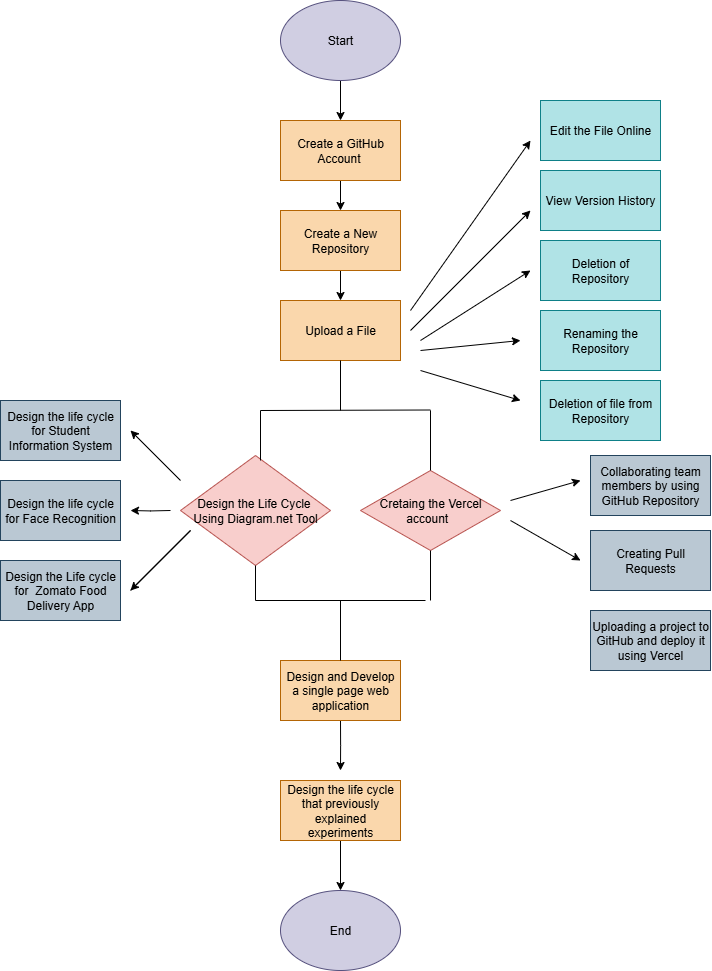

The diagram above was exported from draw.io. Its source (the exported page's mxGraphModel, read from the mxfile embedded in the PNG):
<mxGraphModel dx="1747" dy="1002" grid="1" gridSize="10" guides="1" tooltips="1" connect="1" arrows="1" fold="1" page="1" pageScale="1" pageWidth="850" pageHeight="1100" background="#ffffff" math="0" shadow="0">
  <root>
    <mxCell id="0" />
    <mxCell id="1" parent="0" />
    <mxCell id="Ba745q9lD7wOMWDephNi-22" style="edgeStyle=orthogonalEdgeStyle;rounded=0;orthogonalLoop=1;jettySize=auto;html=1;exitX=0.5;exitY=1;exitDx=0;exitDy=0;entryX=0.5;entryY=0;entryDx=0;entryDy=0;labelBackgroundColor=none;fontColor=default;" edge="1" parent="1" source="Ba745q9lD7wOMWDephNi-1" target="Ba745q9lD7wOMWDephNi-2">
      <mxGeometry relative="1" as="geometry" />
    </mxCell>
    <mxCell id="Ba745q9lD7wOMWDephNi-1" value="Start" style="ellipse;whiteSpace=wrap;html=1;labelBackgroundColor=none;fillColor=#d0cee2;strokeColor=#56517e;" vertex="1" parent="1">
      <mxGeometry x="330" y="60" width="120" height="80" as="geometry" />
    </mxCell>
    <mxCell id="Ba745q9lD7wOMWDephNi-23" style="edgeStyle=orthogonalEdgeStyle;rounded=0;orthogonalLoop=1;jettySize=auto;html=1;exitX=0.5;exitY=1;exitDx=0;exitDy=0;entryX=0.5;entryY=0;entryDx=0;entryDy=0;labelBackgroundColor=none;fontColor=default;" edge="1" parent="1" source="Ba745q9lD7wOMWDephNi-2" target="Ba745q9lD7wOMWDephNi-3">
      <mxGeometry relative="1" as="geometry" />
    </mxCell>
    <mxCell id="Ba745q9lD7wOMWDephNi-2" value="Create a GitHub Account&amp;nbsp;" style="rounded=0;whiteSpace=wrap;html=1;labelBackgroundColor=none;fillColor=#fad7ac;strokeColor=#b46504;" vertex="1" parent="1">
      <mxGeometry x="330" y="180" width="120" height="60" as="geometry" />
    </mxCell>
    <mxCell id="Ba745q9lD7wOMWDephNi-24" style="edgeStyle=orthogonalEdgeStyle;rounded=0;orthogonalLoop=1;jettySize=auto;html=1;exitX=0.5;exitY=1;exitDx=0;exitDy=0;entryX=0.5;entryY=0;entryDx=0;entryDy=0;labelBackgroundColor=none;fontColor=default;" edge="1" parent="1" source="Ba745q9lD7wOMWDephNi-3" target="Ba745q9lD7wOMWDephNi-4">
      <mxGeometry relative="1" as="geometry" />
    </mxCell>
    <mxCell id="Ba745q9lD7wOMWDephNi-3" value="Create a New Repository" style="rounded=0;whiteSpace=wrap;html=1;labelBackgroundColor=none;fillColor=#fad7ac;strokeColor=#b46504;" vertex="1" parent="1">
      <mxGeometry x="330" y="270" width="120" height="60" as="geometry" />
    </mxCell>
    <mxCell id="Ba745q9lD7wOMWDephNi-4" value="Upload a File" style="rounded=0;whiteSpace=wrap;html=1;labelBackgroundColor=none;fillColor=#fad7ac;strokeColor=#b46504;" vertex="1" parent="1">
      <mxGeometry x="330" y="360" width="120" height="60" as="geometry" />
    </mxCell>
    <mxCell id="Ba745q9lD7wOMWDephNi-5" value="Edit the File Online" style="rounded=0;whiteSpace=wrap;html=1;labelBackgroundColor=none;fillColor=#b0e3e6;strokeColor=#0e8088;" vertex="1" parent="1">
      <mxGeometry x="590" y="160" width="120" height="60" as="geometry" />
    </mxCell>
    <mxCell id="Ba745q9lD7wOMWDephNi-6" value="View Version History" style="rounded=0;whiteSpace=wrap;html=1;labelBackgroundColor=none;fillColor=#b0e3e6;strokeColor=#0e8088;" vertex="1" parent="1">
      <mxGeometry x="590" y="230" width="120" height="60" as="geometry" />
    </mxCell>
    <mxCell id="Ba745q9lD7wOMWDephNi-8" value="Renaming the Repository" style="rounded=0;whiteSpace=wrap;html=1;labelBackgroundColor=none;fillColor=#b0e3e6;strokeColor=#0e8088;" vertex="1" parent="1">
      <mxGeometry x="590" y="370" width="120" height="60" as="geometry" />
    </mxCell>
    <mxCell id="Ba745q9lD7wOMWDephNi-36" style="edgeStyle=orthogonalEdgeStyle;rounded=0;orthogonalLoop=1;jettySize=auto;html=1;labelBackgroundColor=none;fontColor=default;" edge="1" parent="1">
      <mxGeometry relative="1" as="geometry">
        <mxPoint x="180" y="570" as="targetPoint" />
        <mxPoint x="220" y="570" as="sourcePoint" />
      </mxGeometry>
    </mxCell>
    <mxCell id="Ba745q9lD7wOMWDephNi-9" value="Design the Life Cycle&amp;nbsp;&lt;div&gt;Using Diagram.net Tool&lt;/div&gt;" style="rhombus;whiteSpace=wrap;html=1;labelBackgroundColor=none;fillColor=#f8cecc;strokeColor=#b85450;" vertex="1" parent="1">
      <mxGeometry x="230" y="515" width="150" height="110" as="geometry" />
    </mxCell>
    <mxCell id="Ba745q9lD7wOMWDephNi-10" value="Design the life cycle for Student Information System" style="rounded=0;whiteSpace=wrap;html=1;labelBackgroundColor=none;fillColor=#bac8d3;strokeColor=#23445d;" vertex="1" parent="1">
      <mxGeometry x="50" y="460" width="120" height="60" as="geometry" />
    </mxCell>
    <mxCell id="Ba745q9lD7wOMWDephNi-11" value="Design the life cycle for Face Recognition" style="rounded=0;whiteSpace=wrap;html=1;labelBackgroundColor=none;fillColor=#bac8d3;strokeColor=#23445d;" vertex="1" parent="1">
      <mxGeometry x="50" y="540" width="120" height="60" as="geometry" />
    </mxCell>
    <mxCell id="Ba745q9lD7wOMWDephNi-12" value="Deletion of Repository" style="rounded=0;whiteSpace=wrap;html=1;labelBackgroundColor=none;fillColor=#b0e3e6;strokeColor=#0e8088;" vertex="1" parent="1">
      <mxGeometry x="590" y="300" width="120" height="60" as="geometry" />
    </mxCell>
    <mxCell id="Ba745q9lD7wOMWDephNi-13" value="Deletion of file from Repository" style="rounded=0;whiteSpace=wrap;html=1;labelBackgroundColor=none;fillColor=#b0e3e6;strokeColor=#0e8088;" vertex="1" parent="1">
      <mxGeometry x="590" y="440" width="120" height="60" as="geometry" />
    </mxCell>
    <mxCell id="Ba745q9lD7wOMWDephNi-14" value="Design the Life cycle for&amp;nbsp; Zomato Food Delivery App" style="rounded=0;whiteSpace=wrap;html=1;labelBackgroundColor=none;fillColor=#bac8d3;strokeColor=#23445d;" vertex="1" parent="1">
      <mxGeometry x="50" y="620" width="120" height="60" as="geometry" />
    </mxCell>
    <mxCell id="Ba745q9lD7wOMWDephNi-15" value="Collaborating team members by using GitHub Repository" style="rounded=0;whiteSpace=wrap;html=1;labelBackgroundColor=none;fillColor=#bac8d3;strokeColor=#23445d;" vertex="1" parent="1">
      <mxGeometry x="640" y="515" width="120" height="60" as="geometry" />
    </mxCell>
    <mxCell id="Ba745q9lD7wOMWDephNi-16" value="Creating Pull Requests" style="rounded=0;whiteSpace=wrap;html=1;labelBackgroundColor=none;fillColor=#bac8d3;strokeColor=#23445d;" vertex="1" parent="1">
      <mxGeometry x="640" y="590" width="120" height="60" as="geometry" />
    </mxCell>
    <mxCell id="Ba745q9lD7wOMWDephNi-17" value="Uploading a project to GitHub and deploy it using Vercel" style="rounded=0;whiteSpace=wrap;html=1;labelBackgroundColor=none;fillColor=#bac8d3;strokeColor=#23445d;" vertex="1" parent="1">
      <mxGeometry x="640" y="670" width="120" height="60" as="geometry" />
    </mxCell>
    <mxCell id="Ba745q9lD7wOMWDephNi-18" value="Cretaing the Vercel account&amp;nbsp;&amp;nbsp;" style="rhombus;whiteSpace=wrap;html=1;labelBackgroundColor=none;fillColor=#f8cecc;strokeColor=#b85450;" vertex="1" parent="1">
      <mxGeometry x="410" y="530" width="140" height="80" as="geometry" />
    </mxCell>
    <mxCell id="Ba745q9lD7wOMWDephNi-49" style="edgeStyle=orthogonalEdgeStyle;rounded=0;orthogonalLoop=1;jettySize=auto;html=1;exitX=0.5;exitY=1;exitDx=0;exitDy=0;entryX=0.5;entryY=0;entryDx=0;entryDy=0;labelBackgroundColor=none;fontColor=default;" edge="1" parent="1" source="Ba745q9lD7wOMWDephNi-19" target="Ba745q9lD7wOMWDephNi-21">
      <mxGeometry relative="1" as="geometry" />
    </mxCell>
    <mxCell id="Ba745q9lD7wOMWDephNi-19" value="Design the life cycle that previously explained experiments" style="rounded=0;whiteSpace=wrap;html=1;labelBackgroundColor=none;fillColor=#fad7ac;strokeColor=#b46504;" vertex="1" parent="1">
      <mxGeometry x="330" y="840" width="120" height="60" as="geometry" />
    </mxCell>
    <mxCell id="Ba745q9lD7wOMWDephNi-48" style="edgeStyle=orthogonalEdgeStyle;rounded=0;orthogonalLoop=1;jettySize=auto;html=1;exitX=0.5;exitY=1;exitDx=0;exitDy=0;labelBackgroundColor=none;fontColor=default;" edge="1" parent="1" source="Ba745q9lD7wOMWDephNi-20">
      <mxGeometry relative="1" as="geometry">
        <mxPoint x="390" y="830" as="targetPoint" />
      </mxGeometry>
    </mxCell>
    <mxCell id="Ba745q9lD7wOMWDephNi-20" value="Design and Develop a single page web application" style="rounded=0;whiteSpace=wrap;html=1;labelBackgroundColor=none;fillColor=#fad7ac;strokeColor=#b46504;" vertex="1" parent="1">
      <mxGeometry x="330" y="720" width="120" height="60" as="geometry" />
    </mxCell>
    <mxCell id="Ba745q9lD7wOMWDephNi-21" value="End" style="ellipse;whiteSpace=wrap;html=1;labelBackgroundColor=none;fillColor=#d0cee2;strokeColor=#56517e;" vertex="1" parent="1">
      <mxGeometry x="330" y="950" width="120" height="80" as="geometry" />
    </mxCell>
    <mxCell id="Ba745q9lD7wOMWDephNi-25" value="" style="endArrow=classic;html=1;rounded=0;labelBackgroundColor=none;fontColor=default;" edge="1" parent="1">
      <mxGeometry width="50" height="50" relative="1" as="geometry">
        <mxPoint x="460" y="370" as="sourcePoint" />
        <mxPoint x="580" y="200" as="targetPoint" />
      </mxGeometry>
    </mxCell>
    <mxCell id="Ba745q9lD7wOMWDephNi-26" value="" style="endArrow=classic;html=1;rounded=0;labelBackgroundColor=none;fontColor=default;" edge="1" parent="1">
      <mxGeometry width="50" height="50" relative="1" as="geometry">
        <mxPoint x="460" y="390" as="sourcePoint" />
        <mxPoint x="580" y="270" as="targetPoint" />
      </mxGeometry>
    </mxCell>
    <mxCell id="Ba745q9lD7wOMWDephNi-27" value="" style="endArrow=classic;html=1;rounded=0;labelBackgroundColor=none;fontColor=default;" edge="1" parent="1">
      <mxGeometry width="50" height="50" relative="1" as="geometry">
        <mxPoint x="470" y="400" as="sourcePoint" />
        <mxPoint x="580" y="330" as="targetPoint" />
      </mxGeometry>
    </mxCell>
    <mxCell id="Ba745q9lD7wOMWDephNi-28" value="" style="endArrow=classic;html=1;rounded=0;labelBackgroundColor=none;fontColor=default;" edge="1" parent="1">
      <mxGeometry width="50" height="50" relative="1" as="geometry">
        <mxPoint x="470" y="410" as="sourcePoint" />
        <mxPoint x="570" y="400" as="targetPoint" />
      </mxGeometry>
    </mxCell>
    <mxCell id="Ba745q9lD7wOMWDephNi-29" value="" style="endArrow=classic;html=1;rounded=0;labelBackgroundColor=none;fontColor=default;" edge="1" parent="1">
      <mxGeometry width="50" height="50" relative="1" as="geometry">
        <mxPoint x="470" y="430" as="sourcePoint" />
        <mxPoint x="570" y="460" as="targetPoint" />
      </mxGeometry>
    </mxCell>
    <mxCell id="Ba745q9lD7wOMWDephNi-30" value="" style="endArrow=none;html=1;rounded=0;exitX=0.5;exitY=1;exitDx=0;exitDy=0;labelBackgroundColor=none;fontColor=default;" edge="1" parent="1" source="Ba745q9lD7wOMWDephNi-4">
      <mxGeometry width="50" height="50" relative="1" as="geometry">
        <mxPoint x="440" y="500" as="sourcePoint" />
        <mxPoint x="390" y="470" as="targetPoint" />
      </mxGeometry>
    </mxCell>
    <mxCell id="Ba745q9lD7wOMWDephNi-31" value="" style="endArrow=none;html=1;rounded=0;labelBackgroundColor=none;fontColor=default;" edge="1" parent="1">
      <mxGeometry width="50" height="50" relative="1" as="geometry">
        <mxPoint x="310" y="470" as="sourcePoint" />
        <mxPoint x="480" y="469.5" as="targetPoint" />
      </mxGeometry>
    </mxCell>
    <mxCell id="Ba745q9lD7wOMWDephNi-32" value="" style="endArrow=none;html=1;rounded=0;labelBackgroundColor=none;fontColor=default;" edge="1" parent="1">
      <mxGeometry width="50" height="50" relative="1" as="geometry">
        <mxPoint x="310" y="470" as="sourcePoint" />
        <mxPoint x="310" y="520" as="targetPoint" />
      </mxGeometry>
    </mxCell>
    <mxCell id="Ba745q9lD7wOMWDephNi-33" value="" style="endArrow=none;html=1;rounded=0;labelBackgroundColor=none;fontColor=default;" edge="1" parent="1">
      <mxGeometry width="50" height="50" relative="1" as="geometry">
        <mxPoint x="480" y="530" as="sourcePoint" />
        <mxPoint x="480" y="470" as="targetPoint" />
      </mxGeometry>
    </mxCell>
    <mxCell id="Ba745q9lD7wOMWDephNi-35" value="" style="endArrow=classic;html=1;rounded=0;labelBackgroundColor=none;fontColor=default;" edge="1" parent="1">
      <mxGeometry width="50" height="50" relative="1" as="geometry">
        <mxPoint x="230" y="540" as="sourcePoint" />
        <mxPoint x="180" y="490" as="targetPoint" />
      </mxGeometry>
    </mxCell>
    <mxCell id="Ba745q9lD7wOMWDephNi-38" value="" style="endArrow=classic;html=1;rounded=0;labelBackgroundColor=none;fontColor=default;" edge="1" parent="1">
      <mxGeometry width="50" height="50" relative="1" as="geometry">
        <mxPoint x="180" y="650" as="sourcePoint" />
        <mxPoint x="180" y="650" as="targetPoint" />
        <Array as="points">
          <mxPoint x="240" y="590" />
        </Array>
      </mxGeometry>
    </mxCell>
    <mxCell id="Ba745q9lD7wOMWDephNi-39" value="" style="endArrow=classic;html=1;rounded=0;labelBackgroundColor=none;fontColor=default;" edge="1" parent="1">
      <mxGeometry width="50" height="50" relative="1" as="geometry">
        <mxPoint x="560" y="560" as="sourcePoint" />
        <mxPoint x="630" y="540" as="targetPoint" />
      </mxGeometry>
    </mxCell>
    <mxCell id="Ba745q9lD7wOMWDephNi-40" value="" style="endArrow=classic;html=1;rounded=0;labelBackgroundColor=none;fontColor=default;" edge="1" parent="1">
      <mxGeometry width="50" height="50" relative="1" as="geometry">
        <mxPoint x="560" y="580" as="sourcePoint" />
        <mxPoint x="630" y="620" as="targetPoint" />
      </mxGeometry>
    </mxCell>
    <mxCell id="Ba745q9lD7wOMWDephNi-45" value="" style="endArrow=none;html=1;rounded=0;exitX=0.5;exitY=1;exitDx=0;exitDy=0;labelBackgroundColor=none;fontColor=default;" edge="1" parent="1" source="Ba745q9lD7wOMWDephNi-9">
      <mxGeometry width="50" height="50" relative="1" as="geometry">
        <mxPoint x="420" y="640" as="sourcePoint" />
        <mxPoint x="305" y="660" as="targetPoint" />
      </mxGeometry>
    </mxCell>
    <mxCell id="Ba745q9lD7wOMWDephNi-46" value="" style="endArrow=none;html=1;rounded=0;entryX=0.5;entryY=1;entryDx=0;entryDy=0;labelBackgroundColor=none;fontColor=default;" edge="1" parent="1" target="Ba745q9lD7wOMWDephNi-18">
      <mxGeometry width="50" height="50" relative="1" as="geometry">
        <mxPoint x="480" y="660" as="sourcePoint" />
        <mxPoint x="470" y="590" as="targetPoint" />
      </mxGeometry>
    </mxCell>
    <mxCell id="Ba745q9lD7wOMWDephNi-47" value="" style="endArrow=none;html=1;rounded=0;labelBackgroundColor=none;fontColor=default;" edge="1" parent="1">
      <mxGeometry width="50" height="50" relative="1" as="geometry">
        <mxPoint x="305" y="660" as="sourcePoint" />
        <mxPoint x="475" y="660" as="targetPoint" />
      </mxGeometry>
    </mxCell>
    <mxCell id="Ba745q9lD7wOMWDephNi-50" value="" style="endArrow=none;html=1;rounded=0;labelBackgroundColor=none;fontColor=default;" edge="1" parent="1" target="Ba745q9lD7wOMWDephNi-20">
      <mxGeometry width="50" height="50" relative="1" as="geometry">
        <mxPoint x="390" y="660" as="sourcePoint" />
        <mxPoint x="470" y="810" as="targetPoint" />
      </mxGeometry>
    </mxCell>
  </root>
</mxGraphModel>